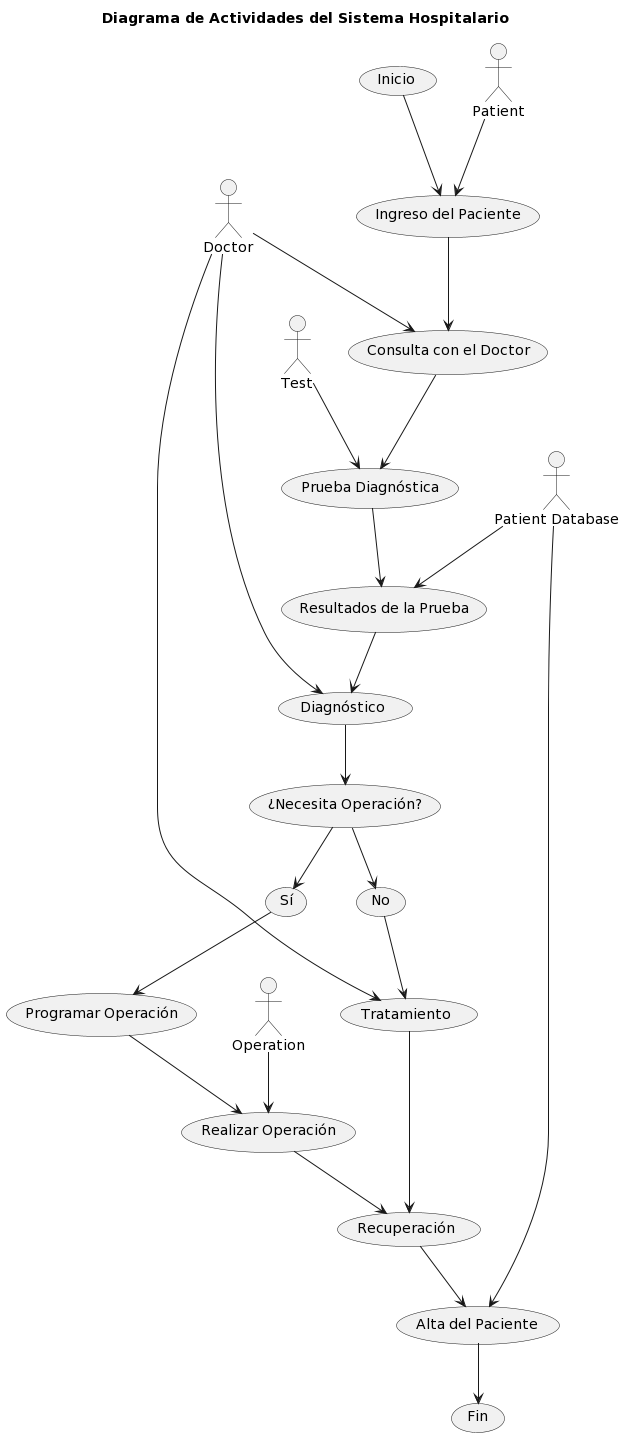

The diagram above was rendered by PlantUML. Its source (embedded in the PNG):
@startuml
title Diagrama de Actividades del Sistema Hospitalario

(Inicio) --> (Ingreso del Paciente)
(Ingreso del Paciente) --> (Consulta con el Doctor)
(Consulta con el Doctor) --> (Prueba Diagnóstica)
(Prueba Diagnóstica) --> (Resultados de la Prueba)
(Resultados de la Prueba) --> (Diagnóstico)
(Diagnóstico) --> (¿Necesita Operación?)
(¿Necesita Operación?) --> (Sí)
(Sí) --> (Programar Operación)
(Programar Operación) --> (Realizar Operación)
(Realizar Operación) --> (Recuperación)
(¿Necesita Operación?) --> (No)
(No) --> (Tratamiento)
(Tratamiento) --> (Recuperación)
(Recuperación) --> (Alta del Paciente)
(Alta del Paciente) --> (Fin)

actor Patient as Paciente
actor Doctor as Médico
actor Operation as Operación
actor Test as Prueba
actor "Patient Database" as Base_de_Datos_del_Paciente

Paciente --> (Ingreso del Paciente)
Médico --> (Consulta con el Doctor)
Prueba --> (Prueba Diagnóstica)
Base_de_Datos_del_Paciente --> (Resultados de la Prueba)
Médico --> (Diagnóstico)
Operación --> (Realizar Operación)
Médico --> (Tratamiento)
Base_de_Datos_del_Paciente --> (Alta del Paciente)
@enduml